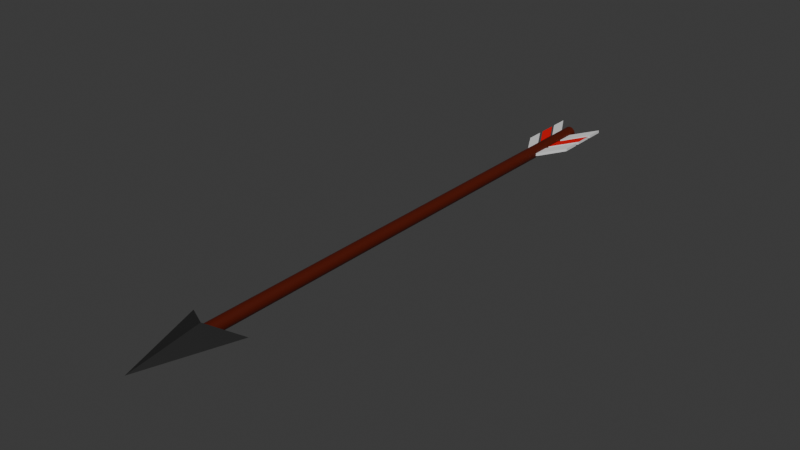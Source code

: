 # Source: Arrow.blend  (saved by Blender 4.0.36; exported with 4.5.12 LTS)
import bpy
from mathutils import Matrix  # noqa: F401  (used for matrix-valued properties, if any)

bpy.ops.wm.read_factory_settings(use_empty=True)
scene = bpy.context.scene
scene.name = 'Scene'

# ---- collections
col_collection = bpy.data.collections.new('Collection'); scene.collection.children.link(col_collection)

# ---- materials (node trees are filled in below, after node groups)
mat_material = bpy.data.materials.new('Material')
mat_material.alpha_threshold = 0.0
mat_material.use_transparent_shadow = False
mat_material.roughness = 0.5
mat_material.line_color = (0.0, 0.0, 0.0, 1.0)
mat_material_001 = bpy.data.materials.new('Material.001')
mat_material_001.use_transparent_shadow = False
mat_material_002 = bpy.data.materials.new('Material.002')
mat_material_002.use_transparent_shadow = False
mat_material_003 = bpy.data.materials.new('Material.003')
mat_material_003.use_transparent_shadow = False

# ---- material node trees
mat_material.use_nodes = True; mat_material.node_tree.nodes.clear()
_N = mat_material.node_tree.nodes; _L = mat_material.node_tree.links
n0 = _N.new('ShaderNodeOutputMaterial'); n0.name = 'Material Output'; n0.location = (300, 300)
n1 = _N.new('ShaderNodeBsdfPrincipled'); n1.name = 'Principled BSDF'; n1.location = (10, 300)
n1.inputs[0].default_value = (0.08872, 0.006534, 0.0001967, 1.0)
n1.inputs[3].default_value = 1.45
_L.new(n1.outputs[0], n0.inputs[0])
n0.is_active_output = True
mat_material_001.use_nodes = True; mat_material_001.node_tree.nodes.clear()
_N = mat_material_001.node_tree.nodes; _L = mat_material_001.node_tree.links
n0 = _N.new('ShaderNodeBsdfPrincipled'); n0.name = 'Principled BSDF'; n0.location = (10, 300)
n0.inputs[0].default_value = (0.1197, 0.1197, 0.1197, 1.0)
n0.inputs[1].default_value = 1.0
n0.inputs[3].default_value = 1.45
n1 = _N.new('ShaderNodeOutputMaterial'); n1.name = 'Material Output'; n1.location = (300, 300)
_L.new(n0.outputs[0], n1.inputs[0])
n1.is_active_output = True
mat_material_002.use_nodes = True; mat_material_002.node_tree.nodes.clear()
_N = mat_material_002.node_tree.nodes; _L = mat_material_002.node_tree.links
n0 = _N.new('ShaderNodeBsdfPrincipled'); n0.name = 'Principled BSDF'; n0.location = (10, 300)
n0.inputs[3].default_value = 1.45
n1 = _N.new('ShaderNodeOutputMaterial'); n1.name = 'Material Output'; n1.location = (300, 300)
_L.new(n0.outputs[0], n1.inputs[0])
n1.is_active_output = True
mat_material_003.use_nodes = True; mat_material_003.node_tree.nodes.clear()
_N = mat_material_003.node_tree.nodes; _L = mat_material_003.node_tree.links
n0 = _N.new('ShaderNodeBsdfPrincipled'); n0.name = 'Principled BSDF'; n0.location = (10, 300)
n0.inputs[0].default_value = (0.8004, 0.0, 0.003679, 1.0)
n0.inputs[3].default_value = 1.45
n1 = _N.new('ShaderNodeOutputMaterial'); n1.name = 'Material Output'; n1.location = (300, 300)
_L.new(n0.outputs[0], n1.inputs[0])
n1.is_active_output = True

# ---- world
world_world = bpy.data.worlds.new('World'); scene.world = world_world
world_world.use_nodes = True; world_world.node_tree.nodes.clear()
_N = world_world.node_tree.nodes; _L = world_world.node_tree.links
n0 = _N.new('ShaderNodeOutputWorld'); n0.name = 'World Output'; n0.location = (300, 300)
n1 = _N.new('ShaderNodeBackground'); n1.name = 'Background'; n1.location = (10, 300)
n1.inputs[0].default_value = (0.05088, 0.05088, 0.05088, 1.0)
_L.new(n1.outputs[0], n0.inputs[0])
n0.is_active_output = True
world_world.color = (0.05088, 0.05088, 0.05088)
world_world.use_sun_shadow = False
world_world.sun_shadow_jitter_overblur = 0.0

# ---- meshes
me_cylinder = bpy.data.meshes.new('Cylinder')
me_cylinder.from_pydata([(0.0, 1.0, -1.669), (0.0, 1.0, 1.0), (0.1951, 0.9808, -1.669), (0.1951, 0.9808, 1.0), (0.3827, 0.9239, -1.669), (0.3827, 0.9239, 1.0), (0.5556, 0.8315, -1.669), (0.5556, 0.8315, 1.0), (0.7071, 0.7071, -1.669), (0.7071, 0.7071, 1.0), (0.8315, 0.5556, -1.669), (0.8315, 0.5556, 1.0), (0.9239, 0.3827, -1.669), (0.9239, 0.3827, 1.0), (0.9808, 0.1951, -1.669), (0.9808, 0.1951, 1.0), (1.0, -9.466e-07, -1.669), (1.0, 0.0, 1.0), (0.9808, -0.1951, -1.669), (0.9808, -0.1951, 1.0), (0.9239, -0.3827, -1.669), (0.9239, -0.3827, 1.0), (0.8315, -0.5556, -1.669), (0.8315, -0.5556, 1.0), (0.7071, -0.7071, -1.669), (0.7071, -0.7071, 1.0), (0.5556, -0.8315, -1.669), (0.5556, -0.8315, 1.0), (0.3827, -0.9239, -1.669), (0.3827, -0.9239, 1.0), (0.1951, -0.9808, -1.669), (0.1951, -0.9808, 1.0), (0.0, -1.0, -1.669), (0.0, -1.0, 1.0), (-0.1951, -0.9808, -1.669), (-0.1951, -0.9808, 1.0), (-0.3827, -0.9239, -1.669), (-0.3827, -0.9239, 1.0), (-0.5556, -0.8315, -1.669), (-0.5556, -0.8315, 1.0), (-0.7071, -0.7071, -1.669), (-0.7071, -0.7071, 1.0), (-0.8315, -0.5556, -1.669), (-0.8315, -0.5556, 1.0), (-0.9239, -0.3827, -1.669), (-0.9239, -0.3827, 1.0), (-0.9808, -0.1951, -1.669), (-0.9808, -0.1951, 1.0), (-1.0, -9.466e-07, -1.669), (-1.0, 0.0, 1.0), (-0.9808, 0.1951, -1.669), (-0.9808, 0.1951, 1.0), (-0.9239, 0.3827, -1.669), (-0.9239, 0.3827, 1.0), (-0.8315, 0.5556, -1.669), (-0.8315, 0.5556, 1.0), (-0.7071, 0.7071, -1.669), (-0.7071, 0.7071, 1.0), (-0.5556, 0.8315, -1.669), (-0.5556, 0.8315, 1.0), (-0.3827, 0.9239, -1.669), (-0.3827, 0.9239, 1.0), (-0.1951, 0.9808, -1.669), (-0.1951, 0.9808, 1.0), (0.85, -0.2368, -1.29), (0.85, 0.2368, -1.29), (0.85, -0.2368, -1.382), (0.85, 0.2368, -1.382), (3.783, -0.2368, -1.453), (3.783, 0.2368, -1.453), (3.783, -0.2368, -1.545), (3.783, 0.2368, -1.545), (0.85, -0.2368, -1.407), (0.85, 0.2368, -1.407), (0.85, -0.2368, -1.499), (0.85, 0.2368, -1.499), (3.783, -0.2368, -1.57), (3.783, 0.2368, -1.57), (3.783, -0.2368, -1.662), (3.783, 0.2368, -1.662), (0.85, -0.2368, -1.52), (0.85, 0.2368, -1.52), (0.85, -0.2368, -1.612), (0.85, 0.2368, -1.612), (3.783, -0.2368, -1.683), (3.783, 0.2368, -1.683), (3.783, -0.2368, -1.775), (3.783, 0.2368, -1.775), (-0.5663, 0.2368, -1.29), (-0.5663, -0.2368, -1.29), (-0.5663, 0.2368, -1.382), (-0.5663, -0.2368, -1.382), (-3.499, 0.2368, -1.453), (-3.499, -0.2368, -1.453), (-3.499, 0.2368, -1.545), (-3.499, -0.2368, -1.545), (-0.5663, 0.2368, -1.407), (-0.5663, -0.2368, -1.407), (-0.5663, 0.2368, -1.499), (-0.5663, -0.2368, -1.499), (-3.499, 0.2368, -1.57), (-3.499, -0.2368, -1.57), (-3.499, 0.2368, -1.662), (-3.499, -0.2368, -1.662), (-0.5663, 0.2368, -1.52), (-0.5663, -0.2368, -1.52), (-0.5663, 0.2368, -1.612), (-0.5663, -0.2368, -1.612), (-3.499, 0.2368, -1.683), (-3.499, -0.2368, -1.683), (-3.499, 0.2368, -1.775), (-3.499, -0.2368, -1.775), (0.0, 1.818e-06, 1.285), (-5.058, 1.175e-06, 0.8303), (0.0, 1.586, 0.9246), (0.0, -1.586, 0.9246), (5.058, 1.175e-06, 0.8303)], [], [(0, 1, 3, 2), (2, 3, 5, 4), (4, 5, 7, 6), (6, 7, 9, 8), (8, 9, 11, 10), (10, 11, 13, 12), (12, 13, 15, 14), (14, 15, 17, 16), (16, 17, 19, 18), (18, 19, 21, 20), (20, 21, 23, 22), (22, 23, 25, 24), (24, 25, 27, 26), (26, 27, 29, 28), (28, 29, 31, 30), (30, 31, 33, 32), (32, 33, 35, 34), (34, 35, 37, 36), (36, 37, 39, 38), (38, 39, 41, 40), (40, 41, 43, 42), (42, 43, 45, 44), (44, 45, 47, 46), (46, 47, 49, 48), (48, 49, 51, 50), (50, 51, 53, 52), (52, 53, 55, 54), (54, 55, 57, 56), (56, 57, 59, 58), (58, 59, 61, 60), (3, 1, 63, 61, 59, 57, 55, 53, 51, 49, 47, 45, 43, 41, 39, 37, 35, 33, 31, 29, 27, 25, 23, 21, 19, 17, 15, 13, 11, 9, 7, 5), (60, 61, 63, 62), (62, 63, 1, 0), (0, 2, 4, 6, 8, 10, 12, 14, 16, 18, 20, 22, 24, 26, 28, 30, 32, 34, 36, 38, 40, 42, 44, 46, 48, 50, 52, 54, 56, 58, 60, 62), (64, 65, 67, 66), (66, 67, 71, 70), (70, 71, 69, 68), (68, 69, 65, 64), (66, 70, 68, 64), (71, 67, 65, 69), (72, 73, 75, 74), (74, 75, 79, 78), (78, 79, 77, 76), (76, 77, 73, 72), (74, 78, 76, 72), (79, 75, 73, 77), (80, 81, 83, 82), (82, 83, 87, 86), (86, 87, 85, 84), (84, 85, 81, 80), (82, 86, 84, 80), (87, 83, 81, 85), (88, 89, 91, 90), (90, 91, 95, 94), (94, 95, 93, 92), (92, 93, 89, 88), (90, 94, 92, 88), (95, 91, 89, 93), (96, 97, 99, 98), (98, 99, 103, 102), (102, 103, 101, 100), (100, 101, 97, 96), (98, 102, 100, 96), (103, 99, 97, 101), (104, 105, 107, 106), (106, 107, 111, 110), (110, 111, 109, 108), (108, 109, 105, 104), (106, 110, 108, 104), (111, 107, 105, 109), (115, 114, 116), (113, 115, 112), (116, 114, 112), (113, 114, 115), (112, 114, 113), (112, 115, 116)])
me_cylinder.polygons.foreach_set('material_index', [0, 0, 0, 0, 0, 0, 0, 0, 0, 0, 0, 0, 0, 0, 0, 0, 0, 0, 0, 0, 0, 0, 0, 0, 0, 0, 0, 0, 0, 0, 0, 0, 0, 0, 2, 2, 2, 2, 2, 2, 2, 2, 2, 2, 2, 3, 2, 2, 2, 2, 2, 2, 2, 2, 2, 2, 2, 2, 3, 3, 3, 3, 3, 3, 2, 2, 2, 2, 2, 2, 1, 1, 1, 1, 1, 1])
_uv = me_cylinder.uv_layers.new(name='UVMap')
_uv.uv.foreach_set('vector', [1.0, 0.5, 1.0, 1.0, 0.9688, 1.0, 0.9688, 0.5, 0.9688, 0.5, 0.9688, 1.0, 0.9375, 1.0, 0.9375, 0.5, 0.9375, 0.5, 0.9375, 1.0, 0.9062, 1.0, 0.9062, 0.5, 0.9062, 0.5, 0.9062, 1.0, 0.875, 1.0, 0.875, 0.5, 0.875, 0.5, 0.875, 1.0, 0.8438, 1.0, 0.8438, 0.5, 0.8438, 0.5, 0.8438, 1.0, 0.8125, 1.0, 0.8125, 0.5, 0.8125, 0.5, 0.8125, 1.0, 0.7812, 1.0, 0.7812, 0.5, 0.7812, 0.5, 0.7812, 1.0, 0.75, 1.0, 0.75, 0.5, 0.75, 0.5, 0.75, 1.0, 0.7188, 1.0, 0.7188, 0.5, 0.7188, 0.5, 0.7188, 1.0, 0.6875, 1.0, 0.6875, 0.5, 0.6875, 0.5, 0.6875, 1.0, 0.6562, 1.0, 0.6562, 0.5, 0.6562, 0.5, 0.6562, 1.0, 0.625, 1.0, 0.625, 0.5, 0.625, 0.5, 0.625, 1.0, 0.5938, 1.0, 0.5938, 0.5, 0.5938, 0.5, 0.5938, 1.0, 0.5625, 1.0, 0.5625, 0.5, 0.5625, 0.5, 0.5625, 1.0, 0.5312, 1.0, 0.5312, 0.5, 0.5312, 0.5, 0.5312, 1.0, 0.5, 1.0, 0.5, 0.5, 0.5, 0.5, 0.5, 1.0, 0.4688, 1.0, 0.4688, 0.5, 0.4688, 0.5, 0.4688, 1.0, 0.4375, 1.0, 0.4375, 0.5, 0.4375, 0.5, 0.4375, 1.0, 0.4062, 1.0, 0.4062, 0.5, 0.4062, 0.5, 0.4062, 1.0, 0.375, 1.0, 0.375, 0.5, 0.375, 0.5, 0.375, 1.0, 0.3438, 1.0, 0.3438, 0.5, 0.3438, 0.5, 0.3438, 1.0, 0.3125, 1.0, 0.3125, 0.5, 0.3125, 0.5, 0.3125, 1.0, 0.2812, 1.0, 0.2812, 0.5, 0.2812, 0.5, 0.2812, 1.0, 0.25, 1.0, 0.25, 0.5, 0.25, 0.5, 0.25, 1.0, 0.2188, 1.0, 0.2188, 0.5, 0.2188, 0.5, 0.2188, 1.0, 0.1875, 1.0, 0.1875, 0.5, 0.1875, 0.5, 0.1875, 1.0, 0.1562, 1.0, 0.1562, 0.5, 0.1562, 0.5, 0.1562, 1.0, 0.125, 1.0, 0.125, 0.5, 0.125, 0.5, 0.125, 1.0, 0.09375, 1.0, 0.09375, 0.5, 0.09375, 0.5, 0.09375, 1.0, 0.0625, 1.0, 0.0625, 0.5, 0.2968, 0.4854, 0.25, 0.49, 0.2032, 0.4854, 0.1582, 0.4717, 0.1167, 0.4496, 0.08029, 0.4197, 0.05045, 0.3833, 0.02827, 0.3418, 0.01461, 0.2968, 0.01, 0.25, 0.01461, 0.2032, 0.02827, 0.1582, 0.05045, 0.1167, 0.08029, 0.08029, 0.1167, 0.05045, 0.1582, 0.02827, 0.2032, 0.01461, 0.25, 0.01, 0.2968, 0.01461, 0.3418, 0.02827, 0.3833, 0.05045, 0.4197, 0.08029, 0.4496, 0.1167, 0.4717, 0.1582, 0.4854, 0.2032, 0.49, 0.25, 0.4854, 0.2968, 0.4717, 0.3418, 0.4496, 0.3833, 0.4197, 0.4197, 0.3833, 0.4496, 0.3418, 0.4717, 0.0625, 0.5, 0.0625, 1.0, 0.03125, 1.0, 0.03125, 0.5, 0.03125, 0.5, 0.03125, 1.0, 0.0, 1.0, 0.0, 0.5, 0.75, 0.49, 0.7968, 0.4854, 0.8418, 0.4717, 0.8833, 0.4496, 0.9197, 0.4197, 0.9496, 0.3833, 0.9717, 0.3418, 0.9854, 0.2968, 0.99, 0.25, 0.9854, 0.2032, 0.9717, 0.1582, 0.9496, 0.1167, 0.9197, 0.08029, 0.8833, 0.05045, 0.8418, 0.02827, 0.7968, 0.01461, 0.75, 0.01, 0.7032, 0.01461, 0.6582, 0.02827, 0.6167, 0.05045, 0.5803, 0.08029, 0.5504, 0.1167, 0.5283, 0.1582, 0.5146, 0.2032, 0.51, 0.25, 0.5146, 0.2968, 0.5283, 0.3418, 0.5504, 0.3833, 0.5803, 0.4197, 0.6167, 0.4496, 0.6582, 0.4717, 0.7032, 0.4854, 0.375, 0.0, 0.625, 0.0, 0.625, 0.25, 0.375, 0.25, 0.375, 0.25, 0.625, 0.25, 0.625, 0.5, 0.375, 0.5, 0.375, 0.5, 0.625, 0.5, 0.625, 0.75, 0.375, 0.75, 0.375, 0.75, 0.625, 0.75, 0.625, 1.0, 0.375, 1.0, 0.125, 0.5, 0.375, 0.5, 0.375, 0.75, 0.125, 0.75, 0.625, 0.5, 0.875, 0.5, 0.875, 0.75, 0.625, 0.75, 0.375, 0.0, 0.625, 0.0, 0.625, 0.25, 0.375, 0.25, 0.375, 0.25, 0.625, 0.25, 0.625, 0.5, 0.375, 0.5, 0.375, 0.5, 0.625, 0.5, 0.625, 0.75, 0.375, 0.75, 0.375, 0.75, 0.625, 0.75, 0.625, 1.0, 0.375, 1.0, 0.125, 0.5, 0.375, 0.5, 0.375, 0.75, 0.125, 0.75, 0.625, 0.5, 0.875, 0.5, 0.875, 0.75, 0.625, 0.75, 0.375, 0.0, 0.625, 0.0, 0.625, 0.25, 0.375, 0.25, 0.375, 0.25, 0.625, 0.25, 0.625, 0.5, 0.375, 0.5, 0.375, 0.5, 0.625, 0.5, 0.625, 0.75, 0.375, 0.75, 0.375, 0.75, 0.625, 0.75, 0.625, 1.0, 0.375, 1.0, 0.125, 0.5, 0.375, 0.5, 0.375, 0.75, 0.125, 0.75, 0.625, 0.5, 0.875, 0.5, 0.875, 0.75, 0.625, 0.75, 0.375, 0.0, 0.625, 0.0, 0.625, 0.25, 0.375, 0.25, 0.375, 0.25, 0.625, 0.25, 0.625, 0.5, 0.375, 0.5, 0.375, 0.5, 0.625, 0.5, 0.625, 0.75, 0.375, 0.75, 0.375, 0.75, 0.625, 0.75, 0.625, 1.0, 0.375, 1.0, 0.125, 0.5, 0.375, 0.5, 0.375, 0.75, 0.125, 0.75, 0.625, 0.5, 0.875, 0.5, 0.875, 0.75, 0.625, 0.75, 0.375, 0.0, 0.625, 0.0, 0.625, 0.25, 0.375, 0.25, 0.375, 0.25, 0.625, 0.25, 0.625, 0.5, 0.375, 0.5, 0.375, 0.5, 0.625, 0.5, 0.625, 0.75, 0.375, 0.75, 0.375, 0.75, 0.625, 0.75, 0.625, 1.0, 0.375, 1.0, 0.125, 0.5, 0.375, 0.5, 0.375, 0.75, 0.125, 0.75, 0.625, 0.5, 0.875, 0.5, 0.875, 0.75, 0.625, 0.75, 0.375, 0.0, 0.625, 0.0, 0.625, 0.25, 0.375, 0.25, 0.375, 0.25, 0.625, 0.25, 0.625, 0.5, 0.375, 0.5, 0.375, 0.5, 0.625, 0.5, 0.625, 0.75, 0.375, 0.75, 0.375, 0.75, 0.625, 0.75, 0.625, 1.0, 0.375, 1.0, 0.125, 0.5, 0.375, 0.5, 0.375, 0.75, 0.125, 0.75, 0.625, 0.5, 0.875, 0.5, 0.875, 0.75, 0.625, 0.75, 0.375, 0.375, 0.625, 0.375, 0.375, 0.5, 0.125, 0.5, 0.25, 0.5, 0.125, 0.75, 0.625, 0.5, 0.75, 0.5, 0.625, 0.75, 0.625, 0.25, 0.625, 0.375, 0.375, 0.375, 0.625, 0.75, 0.75, 0.5, 0.875, 0.5, 0.125, 0.75, 0.25, 0.5, 0.375, 0.5])
me_cylinder.materials.append(mat_material)
me_cylinder.materials.append(mat_material_001)
me_cylinder.materials.append(mat_material_002)
me_cylinder.materials.append(mat_material_003)
me_cylinder.update()

# ---- objects
ob_cylinder = bpy.data.objects.new('Cylinder', me_cylinder)

# ---- transforms, parenting, visibility, modifiers, constraints
ob_cylinder.location = (0.0, 4.651, 0.0)
ob_cylinder.rotation_euler = (1.571, -0.0, 0.0)
ob_cylinder.scale = (0.1358, 0.1358, 4.398)

# ---- collection membership
col_collection.objects.link(ob_cylinder)

# ---- scene / render settings (as saved in the file)
scene.frame_start = 1; scene.frame_end = 250; scene.frame_set(1)
scene.render.engine = 'BLENDER_EEVEE_NEXT'
scene.cycles.sampling_pattern = 'TABULATED_SOBOL'
bpy.context.view_layer.update()

# ---- added for rendering (the .blend has no active camera and no usable light): camera, sun
cam_auto = bpy.data.cameras.new('AutoCamera')
cam_auto.lens = 50.0
cam_auto.sensor_width = 36.0
cam_auto.clip_end = 1000.0
ob_auto_camera = bpy.data.objects.new('AutoCamera', cam_auto)
scene.collection.objects.link(ob_auto_camera)
ob_auto_camera.location = (12.5233, -9.29867, 10.0186)
ob_auto_camera.rotation_euler = (1.09748, -7.21219e-08, 0.694738)
scene.camera = ob_auto_camera
light_auto_sun = bpy.data.lights.new('AutoSun', 'SUN')
light_auto_sun.energy = 3.0
light_auto_sun.angle = 0.0523599
ob_auto_sun = bpy.data.objects.new('AutoSun', light_auto_sun)
scene.collection.objects.link(ob_auto_sun)
ob_auto_sun.rotation_euler = (0.872665, 0.174533, 0.523599)
bpy.context.view_layer.update()
